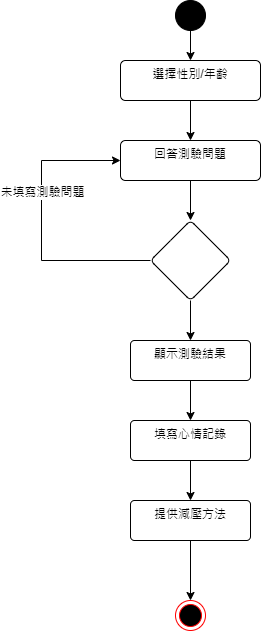

The diagram above was exported from draw.io. Its source (the exported page's mxGraphModel, read from the mxfile embedded in the PNG):
<mxGraphModel dx="1434" dy="740" grid="1" gridSize="10" guides="1" tooltips="1" connect="1" arrows="1" fold="1" page="1" pageScale="1" pageWidth="827" pageHeight="1169" math="0" shadow="0">
  <root>
    <mxCell id="0" />
    <mxCell id="1" parent="0" />
    <mxCell id="eW8-wgtiLtRKFXVe1IPa-5" value="" style="edgeStyle=orthogonalEdgeStyle;rounded=0;orthogonalLoop=1;jettySize=auto;html=1;entryX=0.5;entryY=0;entryDx=0;entryDy=0;" parent="1" source="eW8-wgtiLtRKFXVe1IPa-3" target="eW8-wgtiLtRKFXVe1IPa-6" edge="1">
      <mxGeometry relative="1" as="geometry">
        <mxPoint x="429" y="195" as="targetPoint" />
      </mxGeometry>
    </mxCell>
    <mxCell id="eW8-wgtiLtRKFXVe1IPa-3" value="" style="ellipse;fillColor=strokeColor;html=1;" parent="1" vertex="1">
      <mxGeometry x="414" y="100" width="30" height="30" as="geometry" />
    </mxCell>
    <mxCell id="eW8-wgtiLtRKFXVe1IPa-9" value="" style="edgeStyle=orthogonalEdgeStyle;rounded=0;orthogonalLoop=1;jettySize=auto;html=1;" parent="1" source="eW8-wgtiLtRKFXVe1IPa-6" target="eW8-wgtiLtRKFXVe1IPa-8" edge="1">
      <mxGeometry relative="1" as="geometry" />
    </mxCell>
    <mxCell id="eW8-wgtiLtRKFXVe1IPa-6" value="選擇性別/年齡" style="html=1;align=center;verticalAlign=top;rounded=1;absoluteArcSize=1;arcSize=10;dashed=0;whiteSpace=wrap;" parent="1" vertex="1">
      <mxGeometry x="359" y="160" width="140" height="40" as="geometry" />
    </mxCell>
    <mxCell id="eW8-wgtiLtRKFXVe1IPa-11" value="" style="edgeStyle=orthogonalEdgeStyle;rounded=0;orthogonalLoop=1;jettySize=auto;html=1;" parent="1" source="eW8-wgtiLtRKFXVe1IPa-8" target="eW8-wgtiLtRKFXVe1IPa-10" edge="1">
      <mxGeometry relative="1" as="geometry" />
    </mxCell>
    <mxCell id="eW8-wgtiLtRKFXVe1IPa-8" value="回答測驗問題" style="html=1;align=center;verticalAlign=top;rounded=1;absoluteArcSize=1;arcSize=10;dashed=0;whiteSpace=wrap;" parent="1" vertex="1">
      <mxGeometry x="359" y="240" width="140" height="40" as="geometry" />
    </mxCell>
    <mxCell id="eW8-wgtiLtRKFXVe1IPa-16" style="edgeStyle=orthogonalEdgeStyle;rounded=0;orthogonalLoop=1;jettySize=auto;html=1;exitX=0;exitY=0.5;exitDx=0;exitDy=0;entryX=0;entryY=0.5;entryDx=0;entryDy=0;" parent="1" source="eW8-wgtiLtRKFXVe1IPa-10" target="eW8-wgtiLtRKFXVe1IPa-8" edge="1">
      <mxGeometry relative="1" as="geometry">
        <Array as="points">
          <mxPoint x="280" y="360" />
          <mxPoint x="280" y="260" />
        </Array>
      </mxGeometry>
    </mxCell>
    <mxCell id="eW8-wgtiLtRKFXVe1IPa-17" value="未填寫測驗問題" style="edgeLabel;html=1;align=center;verticalAlign=middle;resizable=0;points=[];" parent="eW8-wgtiLtRKFXVe1IPa-16" vertex="1" connectable="0">
      <mxGeometry x="0.2378" relative="1" as="geometry">
        <mxPoint as="offset" />
      </mxGeometry>
    </mxCell>
    <mxCell id="eW8-wgtiLtRKFXVe1IPa-19" value="" style="edgeStyle=orthogonalEdgeStyle;rounded=0;orthogonalLoop=1;jettySize=auto;html=1;" parent="1" source="eW8-wgtiLtRKFXVe1IPa-10" target="eW8-wgtiLtRKFXVe1IPa-18" edge="1">
      <mxGeometry relative="1" as="geometry" />
    </mxCell>
    <mxCell id="eW8-wgtiLtRKFXVe1IPa-10" value="" style="rhombus;whiteSpace=wrap;html=1;verticalAlign=top;rounded=1;arcSize=10;dashed=0;" parent="1" vertex="1">
      <mxGeometry x="389" y="320" width="80" height="80" as="geometry" />
    </mxCell>
    <mxCell id="eW8-wgtiLtRKFXVe1IPa-21" value="" style="edgeStyle=orthogonalEdgeStyle;rounded=0;orthogonalLoop=1;jettySize=auto;html=1;" parent="1" source="eW8-wgtiLtRKFXVe1IPa-18" target="eW8-wgtiLtRKFXVe1IPa-20" edge="1">
      <mxGeometry relative="1" as="geometry" />
    </mxCell>
    <mxCell id="eW8-wgtiLtRKFXVe1IPa-18" value="顯示測驗結果" style="whiteSpace=wrap;html=1;verticalAlign=top;rounded=1;arcSize=10;dashed=0;" parent="1" vertex="1">
      <mxGeometry x="369" y="440" width="120" height="40" as="geometry" />
    </mxCell>
    <mxCell id="WH8NV6cCGEFlrK10G6VT-2" value="" style="edgeStyle=orthogonalEdgeStyle;rounded=0;orthogonalLoop=1;jettySize=auto;html=1;" parent="1" source="eW8-wgtiLtRKFXVe1IPa-20" target="WH8NV6cCGEFlrK10G6VT-1" edge="1">
      <mxGeometry relative="1" as="geometry" />
    </mxCell>
    <mxCell id="eW8-wgtiLtRKFXVe1IPa-20" value="填寫心情記錄" style="whiteSpace=wrap;html=1;verticalAlign=top;rounded=1;arcSize=10;dashed=0;" parent="1" vertex="1">
      <mxGeometry x="369" y="520" width="120" height="40" as="geometry" />
    </mxCell>
    <mxCell id="eW8-wgtiLtRKFXVe1IPa-22" value="" style="ellipse;html=1;shape=endState;fillColor=#000000;strokeColor=#ff0000;" parent="1" vertex="1">
      <mxGeometry x="414" y="700" width="30" height="30" as="geometry" />
    </mxCell>
    <mxCell id="WH8NV6cCGEFlrK10G6VT-3" style="edgeStyle=orthogonalEdgeStyle;rounded=0;orthogonalLoop=1;jettySize=auto;html=1;exitX=0.5;exitY=1;exitDx=0;exitDy=0;entryX=0.5;entryY=0;entryDx=0;entryDy=0;" parent="1" source="WH8NV6cCGEFlrK10G6VT-1" target="eW8-wgtiLtRKFXVe1IPa-22" edge="1">
      <mxGeometry relative="1" as="geometry" />
    </mxCell>
    <mxCell id="WH8NV6cCGEFlrK10G6VT-1" value="提供減壓方法" style="whiteSpace=wrap;html=1;verticalAlign=top;rounded=1;arcSize=10;dashed=0;" parent="1" vertex="1">
      <mxGeometry x="369" y="600" width="120" height="40" as="geometry" />
    </mxCell>
  </root>
</mxGraphModel>